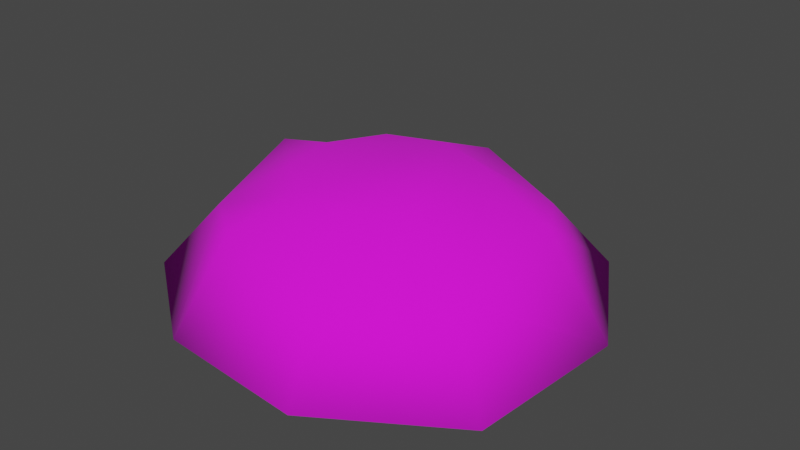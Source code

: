 # Source: MoleHill.blend  (saved by Blender 3.3.6; exported with 4.5.12 LTS)
import bpy
from mathutils import Matrix  # noqa: F401  (used for matrix-valued properties, if any)

bpy.ops.wm.read_factory_settings(use_empty=True)
scene = bpy.context.scene
scene.name = 'Scene'

# ---- collections
col_collection = bpy.data.collections.new('Collection'); scene.collection.children.link(col_collection)

# ---- images (referenced by path relative to the original .blend; pixels are not part of the script)
import os
ASSET_DIR = os.environ.get("B2B_ASSET_DIR", "")  # directory of the original .blend (textures are referenced by path, not embedded)
HERE = os.path.dirname(os.path.abspath(__file__))  # packed textures are extracted next to this script under _unpacked/

def load_image(name, relpath, width, height, colorspace="sRGB"):
    """Load a texture the original file referenced (path relative to the .blend, or extracted next to this script)."""
    p = next((c for c in (os.path.join(HERE, relpath), os.path.join(ASSET_DIR, relpath)) if relpath and os.path.exists(c)), "")
    if p:
        img = bpy.data.images.load(p, check_existing=True)
        img.name = name
    else:  # same state as the original file: an image datablock whose file is absent (Cycles renders it pink)
        img = bpy.data.images.new(name, width, height)
        img.source = "FILE"
        img.filepath = "//" + (relpath or name)
    img.colorspace_settings.name = colorspace
    return img
img_colorpalette_png = load_image('ColorPalette.png', 'ColorPalette.png', 1024, 1024, 'sRGB')

# ---- materials (node trees are filled in below, after node groups)
mat_udim = bpy.data.materials.new('UDIM')
mat_udim.use_transparent_shadow = False

# ---- material node trees
mat_udim.use_nodes = True; mat_udim.node_tree.nodes.clear()
_N = mat_udim.node_tree.nodes; _L = mat_udim.node_tree.links
n0 = _N.new('ShaderNodeOutputMaterial'); n0.name = 'Material Output'; n0.location = (300, 300)
n1 = _N.new('ShaderNodeBsdfPrincipled'); n1.name = 'Principled BSDF'; n1.location = (10, 300)
n1.distribution = 'GGX'
n1.subsurface_method = 'RANDOM_WALK_SKIN'
n1.inputs[2].default_value = 1.0
n1.inputs[3].default_value = 1.45
n1.inputs[27].default_value = (0.0, 0.0, 0.0, 1.0)
n1.inputs[28].default_value = 1.0
n2 = _N.new('ShaderNodeTexImage'); n2.name = 'Image Texture'; n2.location = (-357, 193)
n2.image = img_colorpalette_png
_L.new(n1.outputs[0], n0.inputs[0])
_L.new(n2.outputs[0], n1.inputs[0])
n0.is_active_output = True

# ---- world
world_world = bpy.data.worlds.new('World'); scene.world = world_world
world_world.use_nodes = True; world_world.node_tree.nodes.clear()
_N = world_world.node_tree.nodes; _L = world_world.node_tree.links
n0 = _N.new('ShaderNodeOutputWorld'); n0.name = 'World Output'; n0.location = (300, 300)
n1 = _N.new('ShaderNodeBackground'); n1.name = 'Background'; n1.location = (10, 300)
n1.inputs[0].default_value = (0.05088, 0.05088, 0.05088, 1.0)
_L.new(n1.outputs[0], n0.inputs[0])
n0.is_active_output = True
world_world.color = (0.05088, 0.05088, 0.05088)
world_world.use_sun_shadow = False
world_world.sun_shadow_jitter_overblur = 0.0

# ---- meshes
me_cylinder_002 = bpy.data.meshes.new('Cylinder.002')
me_cylinder_002.from_pydata([(-0.005117, 0.2045, -0.001582), (0.0, 0.0728, 0.09451), (0.1172, 0.1396, 0.0), (0.04679, 0.05576, 0.09451), (0.1795, 0.03165, 0.0), (0.07169, 0.01264, 0.09451), (0.1624, -0.09579, -0.007908), (0.06304, -0.0364, 0.09451), (0.06234, -0.1713, 0.0), (0.0249, -0.06841, 0.09451), (-0.06173, -0.1617, 0.001582), (-0.0249, -0.06841, 0.09451), (-0.1579, -0.09114, 0.0), (-0.06304, -0.0364, 0.09451), (-0.1795, 0.03165, 0.0), (-0.07169, 0.01264, 0.09451), (-0.1273, 0.1486, 0.01107), (-0.04679, 0.05576, 0.09451), (0.08471, 0.1009, 0.05679), (0.0, 0.1318, 0.07019), (0.1298, 0.02288, 0.08034), (0.1141, -0.06589, 0.05679), (0.04507, -0.1238, 0.05679), (-0.04043, -0.1214, 0.07805), (-0.1141, -0.06589, 0.05679), (-0.1298, 0.02288, 0.07878), (-0.08471, 0.1009, 0.05679)], [], [(0, 19, 18, 2), (2, 18, 20, 4), (4, 20, 21, 6), (6, 21, 22, 8), (8, 22, 23, 10), (10, 23, 24, 12), (12, 24, 25, 14), (3, 1, 17, 15, 13, 11, 9, 7, 5), (14, 25, 26, 16), (16, 26, 19, 0), (0, 2, 4, 6, 8, 10, 12, 14, 16), (1, 3, 18, 19), (3, 5, 20, 18), (5, 7, 21, 20), (7, 9, 22, 21), (9, 11, 23, 22), (11, 13, 24, 23), (13, 15, 25, 24), (15, 17, 26, 25), (17, 1, 19, 26)])
me_cylinder_002.polygons.foreach_set('use_smooth', [True] * 20)
_uv = me_cylinder_002.uv_layers.new(name='UVMap')
_uv.uv.foreach_set('vector', [0.05612, 0.0711, 0.05677, 0.182, 0.0676, 0.1613, 0.07175, 0.07355, 0.07175, 0.07355, 0.0676, 0.1613, 0.07336, 0.1976, 0.07971, 0.07355, 0.07971, 0.07355, 0.07336, 0.1976, 0.07136, 0.1613, 0.07752, 0.06133, 0.07752, 0.06133, 0.07136, 0.1613, 0.06253, 0.1613, 0.06474, 0.07355, 0.06474, 0.07355, 0.06253, 0.1613, 0.05161, 0.1941, 0.04889, 0.07599, 0.04889, 0.07599, 0.05161, 0.1941, 0.04219, 0.1613, 0.0366, 0.07355, 0.0366, 0.07355, 0.04219, 0.1613, 0.04019, 0.1952, 0.03384, 0.07355, 0.06275, 0.2195, 0.05677, 0.2195, 0.0508, 0.2195, 0.04761, 0.2195, 0.04872, 0.2195, 0.05359, 0.2195, 0.05996, 0.2195, 0.06483, 0.2195, 0.06594, 0.2195, 0.03384, 0.07355, 0.04019, 0.1952, 0.04595, 0.1613, 0.04051, 0.09065, 0.04051, 0.09065, 0.04595, 0.1613, 0.05677, 0.182, 0.05612, 0.0711, 0.05612, 0.0711, 0.07175, 0.07355, 0.07971, 0.07355, 0.07752, 0.06133, 0.06474, 0.07355, 0.04889, 0.07599, 0.0366, 0.07355, 0.03384, 0.07355, 0.04051, 0.09065, 0.05677, 0.2195, 0.06275, 0.2195, 0.0676, 0.1613, 0.05677, 0.182, 0.06275, 0.2195, 0.06594, 0.2195, 0.07336, 0.1976, 0.0676, 0.1613, 0.06594, 0.2195, 0.06483, 0.2195, 0.07136, 0.1613, 0.07336, 0.1976, 0.06483, 0.2195, 0.05996, 0.2195, 0.06253, 0.1613, 0.07136, 0.1613, 0.05996, 0.2195, 0.05359, 0.2195, 0.05161, 0.1941, 0.06253, 0.1613, 0.05359, 0.2195, 0.04872, 0.2195, 0.04219, 0.1613, 0.05161, 0.1941, 0.04872, 0.2195, 0.04761, 0.2195, 0.04019, 0.1952, 0.04219, 0.1613, 0.04761, 0.2195, 0.0508, 0.2195, 0.04595, 0.1613, 0.04019, 0.1952, 0.0508, 0.2195, 0.05677, 0.2195, 0.05677, 0.182, 0.04595, 0.1613])
me_cylinder_002.materials.append(mat_udim)
me_cylinder_002.update()

# ---- objects
ob_molehill = bpy.data.objects.new('MoleHill', me_cylinder_002)

# ---- transforms, parenting, visibility, modifiers, constraints
ob_molehill.location = (0.0, 0.0, 0.0)

# ---- collection membership
col_collection.objects.link(ob_molehill)

# ---- scene / render settings (as saved in the file)
scene.frame_start = 1; scene.frame_end = 250; scene.frame_set(1)
scene.render.engine = 'BLENDER_EEVEE_NEXT'
scene.cycles.sampling_pattern = 'TABULATED_SOBOL'
scene.cycles.use_light_tree = False
scene.view_settings.view_transform = 'Filmic'
bpy.context.view_layer.update()

# ---- added for rendering (the .blend has no active camera and no usable light): camera, sun
cam_auto = bpy.data.cameras.new('AutoCamera')
cam_auto.lens = 50.0
cam_auto.sensor_width = 36.0
cam_auto.clip_end = 1000.0
ob_auto_camera = bpy.data.objects.new('AutoCamera', cam_auto)
scene.collection.objects.link(ob_auto_camera)
ob_auto_camera.location = (0.490097, -0.571502, 0.43538)
ob_auto_camera.rotation_euler = (1.09748, -7.21219e-08, 0.694738)
scene.camera = ob_auto_camera
light_auto_sun = bpy.data.lights.new('AutoSun', 'SUN')
light_auto_sun.energy = 3.0
light_auto_sun.angle = 0.0523599
ob_auto_sun = bpy.data.objects.new('AutoSun', light_auto_sun)
scene.collection.objects.link(ob_auto_sun)
ob_auto_sun.rotation_euler = (0.872665, 0.174533, 0.523599)
bpy.context.view_layer.update()
